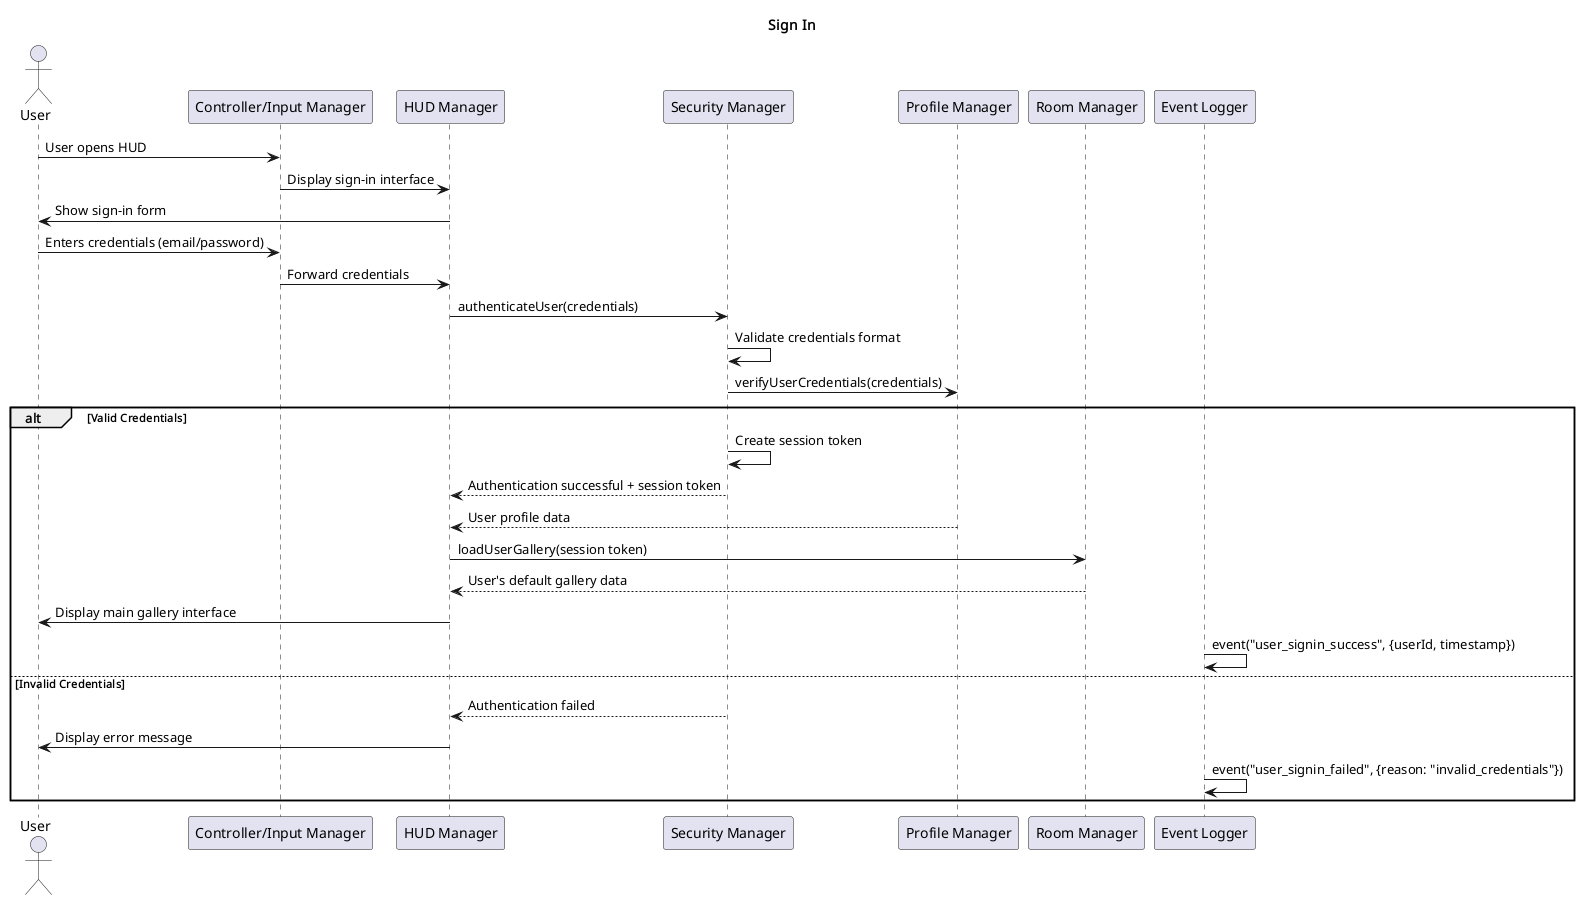

The diagram above was rendered by PlantUML. Its source (embedded in the PNG):
@startuml
title Sign In

actor User
participant "Controller/Input Manager" as Input
participant "HUD Manager" as HUD
participant "Security Manager" as Sec
participant "Profile Manager" as Prof
participant "Room Manager" as Room
participant "Event Logger" as Log

User -> Input : User opens HUD
Input -> HUD : Display sign-in interface
HUD -> User : Show sign-in form

User -> Input : Enters credentials (email/password)
Input -> HUD : Forward credentials
HUD -> Sec : authenticateUser(credentials)

Sec -> Sec : Validate credentials format
Sec -> Prof : verifyUserCredentials(credentials)

alt Valid Credentials
    Sec -> Sec : Create session token
    Sec --> HUD : Authentication successful + session token
		Prof --> HUD : User profile data
    HUD -> Room : loadUserGallery(session token)
    Room --> HUD : User's default gallery data
    HUD -> User : Display main gallery interface
    
    Log -> Log : event("user_signin_success", {userId, timestamp})
else Invalid Credentials
    Sec --> HUD : Authentication failed
    HUD -> User : Display error message
    Log -> Log : event("user_signin_failed", {reason: "invalid_credentials"})
end
@enduml